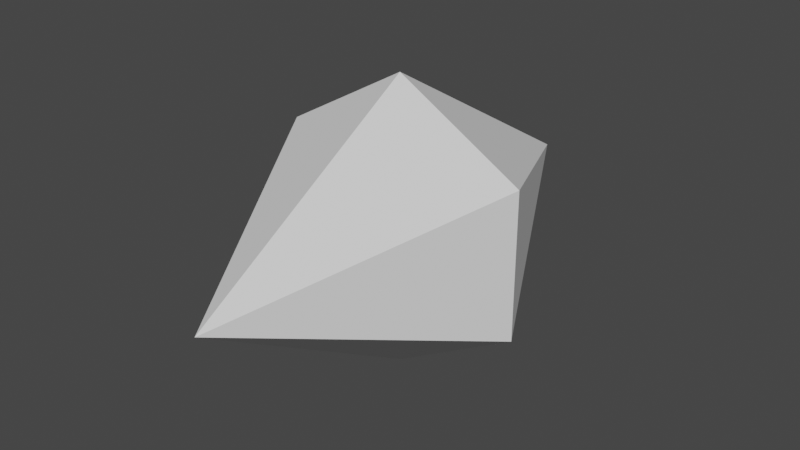 # Source: Diamond.blend  (saved by Blender 2.80.75; exported with 4.5.12 LTS)
import bpy
from mathutils import Matrix  # noqa: F401  (used for matrix-valued properties, if any)

bpy.ops.wm.read_factory_settings(use_empty=True)
scene = bpy.context.scene
scene.name = 'Scene'

# ---- collections
col_collection = bpy.data.collections.new('Collection'); scene.collection.children.link(col_collection)

# ---- world
world_world = bpy.data.worlds.new('World'); scene.world = world_world
world_world.use_nodes = True; world_world.node_tree.nodes.clear()
_N = world_world.node_tree.nodes; _L = world_world.node_tree.links
n0 = _N.new('ShaderNodeOutputWorld'); n0.name = 'World Output'; n0.location = (300, 300)
n1 = _N.new('ShaderNodeBackground'); n1.name = 'Background'; n1.location = (10, 300)
n1.inputs[0].default_value = (0.05088, 0.05088, 0.05088, 1.0)
_L.new(n1.outputs[0], n0.inputs[0])
n0.is_active_output = True
world_world.color = (0.05088, 0.05088, 0.05088)
world_world.use_sun_shadow = False
world_world.sun_shadow_jitter_overblur = 0.0

# ---- meshes
me_cone = bpy.data.meshes.new('Cone')
me_cone.from_pydata([(-0.01, 0.0, -0.5), (-0.01, -0.3, -2.98e-08), (0.2498, -0.15, -2.98e-08), (0.2498, 0.15, 0.0), (-0.01, 0.3, 0.0), (-0.01, -5.96e-08, 0.5), (-0.2698, 0.15, 0.0), (-0.2698, -0.15, -2.98e-08)], [], [(1, 0, 2), (2, 0, 3), (3, 0, 4), (4, 0, 6), (6, 0, 7), (7, 0, 1), (1, 2, 5), (2, 3, 5), (3, 4, 5), (4, 6, 5), (6, 7, 5), (7, 1, 5)])
_uv = me_cone.uv_layers.new(name='UVMap')
_uv.uv.foreach_set('vector', [0.5, 1.0, 0.5, 0.5, 0.933, 0.75, 0.933, 0.75, 0.5, 0.5, 0.933, 0.25, 0.933, 0.25, 0.5, 0.5, 0.5, 0.0, 0.5, 0.0, 0.5, 0.5, 0.06699, 0.25, 0.06699, 0.25, 0.5, 0.5, 0.06699, 0.75, 0.06699, 0.75, 0.5, 0.5, 0.5, 1.0, 0.5, 1.0, 0.933, 0.75, 0.5, 0.5, 0.933, 0.75, 0.933, 0.25, 0.5, 0.5, 0.933, 0.25, 0.5, 0.0, 0.5, 0.5, 0.5, 0.0, 0.06699, 0.25, 0.5, 0.5, 0.06699, 0.25, 0.06699, 0.75, 0.5, 0.5, 0.06699, 0.75, 0.5, 1.0, 0.5, 0.5])
me_cone.use_remesh_preserve_volume = False
me_cone.use_remesh_preserve_attributes = False
me_cone.use_mirror_vertex_groups = False
me_cone.update()

# ---- objects
ob_cone = bpy.data.objects.new('Cone', me_cone)

# ---- transforms, parenting, visibility, modifiers, constraints
ob_cone.location = (0.0, 0.0, 0.0)
ob_cone.rotation_euler = (1.571, -0.0, 0.0)
ob_cone.lineart.crease_threshold = 0.0

# ---- collection membership
col_collection.objects.link(ob_cone)

# ---- scene / render settings (as saved in the file)
scene.frame_start = 1; scene.frame_end = 250; scene.frame_set(1)
scene.render.engine = 'BLENDER_EEVEE_NEXT'
scene.cycles.use_denoising = False
scene.cycles.samples = 128
scene.cycles.sampling_pattern = 'TABULATED_SOBOL'
scene.cycles.use_adaptive_sampling = False
scene.cycles.use_light_tree = False
scene.view_settings.view_transform = 'Filmic'
bpy.context.view_layer.update()

# ---- added for rendering (the .blend has no active camera and no usable light): camera, sun
cam_auto = bpy.data.cameras.new('AutoCamera')
cam_auto.lens = 50.0
cam_auto.sensor_width = 36.0
cam_auto.clip_end = 1000.0
ob_auto_camera = bpy.data.objects.new('AutoCamera', cam_auto)
scene.collection.objects.link(ob_auto_camera)
ob_auto_camera.location = (1.17125, -1.4175, 0.944998)
ob_auto_camera.rotation_euler = (1.09748, -7.21219e-08, 0.694738)
scene.camera = ob_auto_camera
light_auto_sun = bpy.data.lights.new('AutoSun', 'SUN')
light_auto_sun.energy = 3.0
light_auto_sun.angle = 0.0523599
ob_auto_sun = bpy.data.objects.new('AutoSun', light_auto_sun)
scene.collection.objects.link(ob_auto_sun)
ob_auto_sun.rotation_euler = (0.872665, 0.174533, 0.523599)
bpy.context.view_layer.update()

